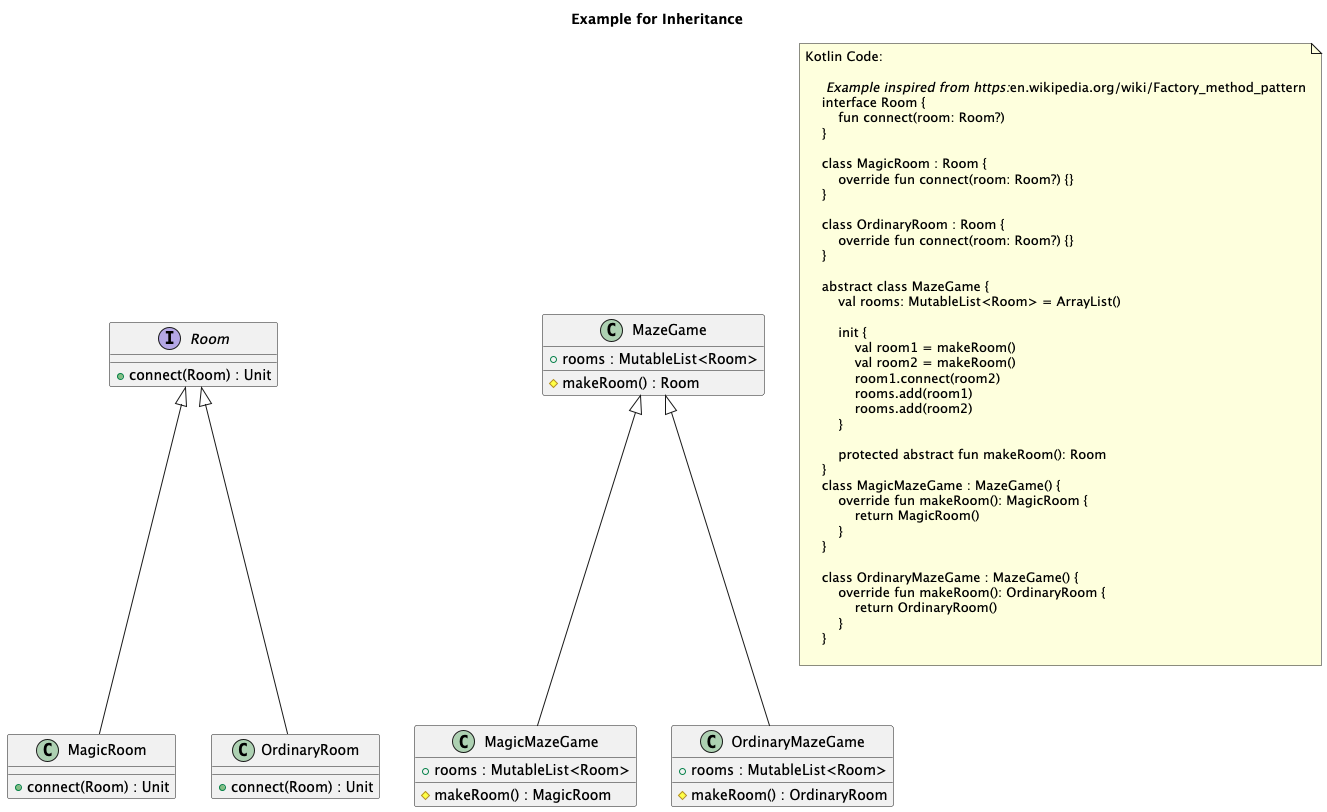

The diagram above was rendered by PlantUML. Its source (embedded in the PNG):
@startuml
title Example for Inheritance
'This file is generated by the GenerateExamplesForDoc test.

    '.Room
    interface "Room" as Room {
        + connect(Room) : Unit
    }


    '.MagicRoom
    class "MagicRoom" as MagicRoom {
        + connect(Room) : Unit
    }


    '.OrdinaryRoom
    class "OrdinaryRoom" as OrdinaryRoom {
        + connect(Room) : Unit
    }


    '.MazeGame
    class "MazeGame" as MazeGame {
        + rooms : MutableList<Room>
		# makeRoom() : Room
    }


    '.MagicMazeGame
    class "MagicMazeGame" as MagicMazeGame {
        + rooms : MutableList<Room>
		# makeRoom() : MagicRoom
    }


    '.OrdinaryMazeGame
    class "OrdinaryMazeGame" as OrdinaryMazeGame {
        + rooms : MutableList<Room>
		# makeRoom() : OrdinaryRoom
    }


Room <|-- MagicRoom
Room <|-- OrdinaryRoom
MazeGame <|-- MagicMazeGame
MazeGame <|-- OrdinaryMazeGame
 
note as note_of_code
Kotlin Code:

    // Example inspired from https://en.wikipedia.org/wiki/Factory_method_pattern
    interface Room {
        fun connect(room: Room?)
    }
    
    class MagicRoom : Room {
        override fun connect(room: Room?) {}
    }
    
    class OrdinaryRoom : Room {
        override fun connect(room: Room?) {}
    }
    
    abstract class MazeGame {
        val rooms: MutableList<Room> = ArrayList()
    
        init {
            val room1 = makeRoom()
            val room2 = makeRoom()
            room1.connect(room2)
            rooms.add(room1)
            rooms.add(room2)
        }
    
        protected abstract fun makeRoom(): Room
    }
    class MagicMazeGame : MazeGame() {
        override fun makeRoom(): MagicRoom {
            return MagicRoom()
        }
    }
    
    class OrdinaryMazeGame : MazeGame() {
        override fun makeRoom(): OrdinaryRoom {
            return OrdinaryRoom()
        }
    }  
    
end note
            
@enduml